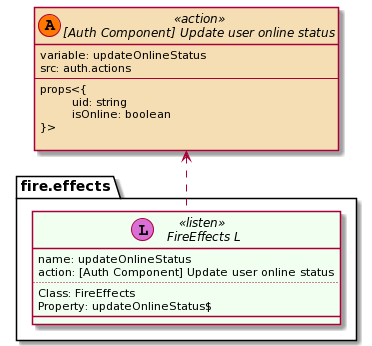

The diagram above was rendered by PlantUML. Its source (embedded in the PNG):
@startuml
set namespaceSeparator ::
skinparam class {
    BackgroundColor<<listen>> HoneyDew
    BackgroundColor<<action>> Wheat
    BackgroundColor<<dispatch>> Technology
}

interface "[Auth Component] Update user online status" << (A,#FF7700) action >> {
            variable: updateOnlineStatus
            src: auth.actions
            --
            props<{
\tuid: string
\tisOnline: boolean
}>

        }

        
interface "fire.effects:: FireEffects L" << (L,orchid) listen >> {
            name: updateOnlineStatus
            action: [Auth Component] Update user online status
            ..
            Class: FireEffects
Property: updateOnlineStatus$
            __
        }
        "[Auth Component] Update user online status" <.down. "fire.effects:: FireEffects L"
@enduml